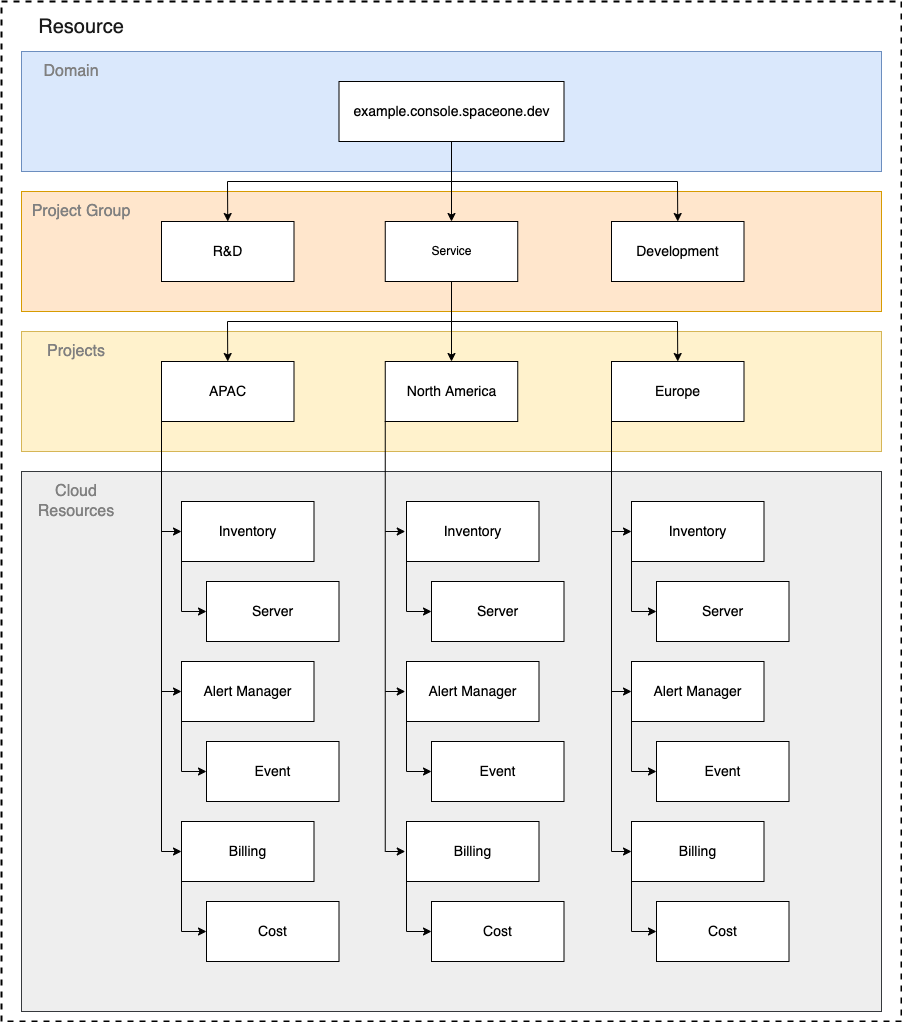

The diagram above was exported from draw.io. Its source (the exported page's mxGraphModel, read from the mxfile embedded in the PNG):
<mxGraphModel dx="1263" dy="773" grid="1" gridSize="10" guides="1" tooltips="1" connect="1" arrows="1" fold="1" page="1" pageScale="1" pageWidth="2336" pageHeight="1654" math="0" shadow="0">
  <root>
    <mxCell id="0" />
    <mxCell id="1" parent="0" />
    <mxCell id="_Aq7pAsy5t9zgUBnjfoc-24" value="" style="rounded=0;whiteSpace=wrap;html=1;fontSize=14;fontColor=#808080;fillColor=none;dashed=1;strokeWidth=2;" parent="1" vertex="1">
      <mxGeometry x="230" y="40" width="900" height="1020" as="geometry" />
    </mxCell>
    <mxCell id="_Aq7pAsy5t9zgUBnjfoc-1" value="" style="rounded=0;whiteSpace=wrap;html=1;fillColor=#dae8fc;strokeColor=#6c8ebf;" parent="1" vertex="1">
      <mxGeometry x="250" y="90" width="860" height="120" as="geometry" />
    </mxCell>
    <mxCell id="_Aq7pAsy5t9zgUBnjfoc-2" value="" style="rounded=0;whiteSpace=wrap;html=1;fillColor=#ffe6cc;strokeColor=#d79b00;" parent="1" vertex="1">
      <mxGeometry x="250" y="230" width="860" height="120" as="geometry" />
    </mxCell>
    <mxCell id="_Aq7pAsy5t9zgUBnjfoc-3" value="" style="rounded=0;whiteSpace=wrap;html=1;fillColor=#fff2cc;strokeColor=#d6b656;" parent="1" vertex="1">
      <mxGeometry x="250" y="370" width="860" height="120" as="geometry" />
    </mxCell>
    <mxCell id="_Aq7pAsy5t9zgUBnjfoc-5" value="&lt;font style=&quot;font-size: 14px&quot;&gt;example.console.spaceone.dev&lt;/font&gt;" style="rounded=0;whiteSpace=wrap;html=1;" parent="1" vertex="1">
      <mxGeometry x="567.5" y="120" width="225" height="60" as="geometry" />
    </mxCell>
    <mxCell id="_Aq7pAsy5t9zgUBnjfoc-6" value="&lt;font style=&quot;font-size: 16px&quot; color=&quot;#808080&quot;&gt;Domain&lt;/font&gt;" style="text;html=1;strokeColor=none;fillColor=none;align=center;verticalAlign=middle;whiteSpace=wrap;rounded=0;" parent="1" vertex="1">
      <mxGeometry x="250" y="90" width="100" height="40" as="geometry" />
    </mxCell>
    <mxCell id="_Aq7pAsy5t9zgUBnjfoc-7" value="&lt;font color=&quot;#808080&quot;&gt;&lt;span style=&quot;font-size: 16px&quot;&gt;Project Group&lt;/span&gt;&lt;/font&gt;" style="text;html=1;strokeColor=none;fillColor=none;align=center;verticalAlign=middle;whiteSpace=wrap;rounded=0;" parent="1" vertex="1">
      <mxGeometry x="250" y="230" width="120" height="40" as="geometry" />
    </mxCell>
    <mxCell id="_Aq7pAsy5t9zgUBnjfoc-8" value="&lt;font style=&quot;font-size: 16px&quot; color=&quot;#808080&quot;&gt;Projects&lt;/font&gt;" style="text;html=1;strokeColor=none;fillColor=none;align=center;verticalAlign=middle;whiteSpace=wrap;rounded=0;" parent="1" vertex="1">
      <mxGeometry x="250" y="370" width="110" height="40" as="geometry" />
    </mxCell>
    <mxCell id="_Aq7pAsy5t9zgUBnjfoc-9" value="Service" style="rounded=0;whiteSpace=wrap;html=1;" parent="1" vertex="1">
      <mxGeometry x="613.75" y="260" width="132.5" height="60" as="geometry" />
    </mxCell>
    <mxCell id="_Aq7pAsy5t9zgUBnjfoc-10" value="&lt;span style=&quot;font-size: 14px&quot;&gt;R&amp;amp;D&lt;/span&gt;" style="rounded=0;whiteSpace=wrap;html=1;" parent="1" vertex="1">
      <mxGeometry x="390" y="260" width="132.5" height="60" as="geometry" />
    </mxCell>
    <mxCell id="_Aq7pAsy5t9zgUBnjfoc-11" value="&lt;span style=&quot;font-size: 14px&quot;&gt;Development&lt;/span&gt;" style="rounded=0;whiteSpace=wrap;html=1;" parent="1" vertex="1">
      <mxGeometry x="840" y="260" width="132.5" height="60" as="geometry" />
    </mxCell>
    <mxCell id="_Aq7pAsy5t9zgUBnjfoc-12" value="&lt;span style=&quot;font-size: 14px&quot;&gt;North America&lt;/span&gt;" style="rounded=0;whiteSpace=wrap;html=1;" parent="1" vertex="1">
      <mxGeometry x="613.75" y="400" width="132.5" height="60" as="geometry" />
    </mxCell>
    <mxCell id="_Aq7pAsy5t9zgUBnjfoc-13" value="&lt;span style=&quot;font-size: 14px&quot;&gt;APAC&lt;/span&gt;" style="rounded=0;whiteSpace=wrap;html=1;" parent="1" vertex="1">
      <mxGeometry x="390" y="400" width="132.5" height="60" as="geometry" />
    </mxCell>
    <mxCell id="_Aq7pAsy5t9zgUBnjfoc-14" value="&lt;span style=&quot;font-size: 14px&quot;&gt;Europe&lt;/span&gt;" style="rounded=0;whiteSpace=wrap;html=1;" parent="1" vertex="1">
      <mxGeometry x="840" y="400" width="132.5" height="60" as="geometry" />
    </mxCell>
    <mxCell id="_Aq7pAsy5t9zgUBnjfoc-15" value="" style="endArrow=classic;html=1;rounded=0;fontSize=14;fontColor=#808080;entryX=0.5;entryY=0;entryDx=0;entryDy=0;" parent="1" target="_Aq7pAsy5t9zgUBnjfoc-9" edge="1">
      <mxGeometry width="50" height="50" relative="1" as="geometry">
        <mxPoint x="680" y="180" as="sourcePoint" />
        <mxPoint x="670" y="360" as="targetPoint" />
      </mxGeometry>
    </mxCell>
    <mxCell id="_Aq7pAsy5t9zgUBnjfoc-16" value="" style="endArrow=classic;html=1;rounded=0;fontSize=14;fontColor=#808080;entryX=0.5;entryY=0;entryDx=0;entryDy=0;" parent="1" target="_Aq7pAsy5t9zgUBnjfoc-10" edge="1">
      <mxGeometry width="50" height="50" relative="1" as="geometry">
        <mxPoint x="680" y="220" as="sourcePoint" />
        <mxPoint x="690" y="270" as="targetPoint" />
        <Array as="points">
          <mxPoint x="456" y="220" />
        </Array>
      </mxGeometry>
    </mxCell>
    <mxCell id="_Aq7pAsy5t9zgUBnjfoc-18" value="" style="endArrow=classic;html=1;rounded=0;fontSize=14;fontColor=#808080;entryX=0.5;entryY=0;entryDx=0;entryDy=0;" parent="1" target="_Aq7pAsy5t9zgUBnjfoc-11" edge="1">
      <mxGeometry width="50" height="50" relative="1" as="geometry">
        <mxPoint x="680" y="220" as="sourcePoint" />
        <mxPoint x="931.25" y="60" as="targetPoint" />
        <Array as="points">
          <mxPoint x="906" y="220" />
        </Array>
      </mxGeometry>
    </mxCell>
    <mxCell id="_Aq7pAsy5t9zgUBnjfoc-19" value="" style="endArrow=classic;html=1;rounded=0;fontSize=14;fontColor=#808080;entryX=0.5;entryY=0;entryDx=0;entryDy=0;exitX=0.5;exitY=1;exitDx=0;exitDy=0;" parent="1" source="_Aq7pAsy5t9zgUBnjfoc-9" target="_Aq7pAsy5t9zgUBnjfoc-12" edge="1">
      <mxGeometry width="50" height="50" relative="1" as="geometry">
        <mxPoint x="690" y="190" as="sourcePoint" />
        <mxPoint x="690" y="270" as="targetPoint" />
      </mxGeometry>
    </mxCell>
    <mxCell id="_Aq7pAsy5t9zgUBnjfoc-20" value="" style="endArrow=classic;html=1;rounded=0;fontSize=14;fontColor=#808080;entryX=0.5;entryY=0;entryDx=0;entryDy=0;" parent="1" target="_Aq7pAsy5t9zgUBnjfoc-13" edge="1">
      <mxGeometry width="50" height="50" relative="1" as="geometry">
        <mxPoint x="680" y="360" as="sourcePoint" />
        <mxPoint x="690" y="410" as="targetPoint" />
        <Array as="points">
          <mxPoint x="456" y="360" />
        </Array>
      </mxGeometry>
    </mxCell>
    <mxCell id="_Aq7pAsy5t9zgUBnjfoc-21" value="" style="endArrow=classic;html=1;rounded=0;fontSize=14;fontColor=#808080;entryX=0.5;entryY=0;entryDx=0;entryDy=0;" parent="1" target="_Aq7pAsy5t9zgUBnjfoc-14" edge="1">
      <mxGeometry width="50" height="50" relative="1" as="geometry">
        <mxPoint x="680" y="360" as="sourcePoint" />
        <mxPoint x="466.25" y="410" as="targetPoint" />
        <Array as="points">
          <mxPoint x="906" y="360" />
        </Array>
      </mxGeometry>
    </mxCell>
    <mxCell id="_Aq7pAsy5t9zgUBnjfoc-22" value="" style="rounded=0;whiteSpace=wrap;html=1;fillColor=#eeeeee;strokeColor=#36393d;" parent="1" vertex="1">
      <mxGeometry x="250" y="510" width="860" height="540" as="geometry" />
    </mxCell>
    <mxCell id="_Aq7pAsy5t9zgUBnjfoc-23" value="&lt;font color=&quot;#808080&quot;&gt;&lt;span style=&quot;font-size: 16px&quot;&gt;Cloud Resources&lt;/span&gt;&lt;/font&gt;" style="text;html=1;strokeColor=none;fillColor=none;align=center;verticalAlign=middle;whiteSpace=wrap;rounded=0;" parent="1" vertex="1">
      <mxGeometry x="250" y="520" width="110" height="40" as="geometry" />
    </mxCell>
    <mxCell id="_Aq7pAsy5t9zgUBnjfoc-25" value="&lt;font color=&quot;#1a1a1a&quot; style=&quot;font-size: 20px&quot;&gt;Resource&lt;/font&gt;" style="text;html=1;strokeColor=none;fillColor=none;align=center;verticalAlign=middle;whiteSpace=wrap;rounded=0;dashed=1;fontSize=14;fontColor=#808080;" parent="1" vertex="1">
      <mxGeometry x="230" y="50" width="160" height="30" as="geometry" />
    </mxCell>
    <mxCell id="_Aq7pAsy5t9zgUBnjfoc-26" value="&lt;span style=&quot;font-size: 14px&quot;&gt;Inventory&lt;/span&gt;" style="rounded=0;whiteSpace=wrap;html=1;" parent="1" vertex="1">
      <mxGeometry x="410" y="540" width="132.5" height="60" as="geometry" />
    </mxCell>
    <mxCell id="_Aq7pAsy5t9zgUBnjfoc-27" value="&lt;span style=&quot;font-size: 14px&quot;&gt;Server&lt;/span&gt;" style="rounded=0;whiteSpace=wrap;html=1;" parent="1" vertex="1">
      <mxGeometry x="435" y="620" width="132.5" height="60" as="geometry" />
    </mxCell>
    <mxCell id="_Aq7pAsy5t9zgUBnjfoc-30" value="&lt;span style=&quot;font-size: 14px&quot;&gt;Alert Manager&lt;/span&gt;" style="rounded=0;whiteSpace=wrap;html=1;" parent="1" vertex="1">
      <mxGeometry x="410" y="700" width="132.5" height="60" as="geometry" />
    </mxCell>
    <mxCell id="_Aq7pAsy5t9zgUBnjfoc-31" value="&lt;span style=&quot;font-size: 14px&quot;&gt;Event&lt;/span&gt;" style="rounded=0;whiteSpace=wrap;html=1;" parent="1" vertex="1">
      <mxGeometry x="435" y="780" width="132.5" height="60" as="geometry" />
    </mxCell>
    <mxCell id="_Aq7pAsy5t9zgUBnjfoc-32" value="&lt;span style=&quot;font-size: 14px&quot;&gt;Billing&lt;/span&gt;" style="rounded=0;whiteSpace=wrap;html=1;" parent="1" vertex="1">
      <mxGeometry x="410" y="860" width="132.5" height="60" as="geometry" />
    </mxCell>
    <mxCell id="_Aq7pAsy5t9zgUBnjfoc-33" value="&lt;span style=&quot;font-size: 14px&quot;&gt;Cost&lt;/span&gt;" style="rounded=0;whiteSpace=wrap;html=1;" parent="1" vertex="1">
      <mxGeometry x="435" y="940" width="132.5" height="60" as="geometry" />
    </mxCell>
    <mxCell id="_Aq7pAsy5t9zgUBnjfoc-34" value="&lt;span style=&quot;font-size: 14px&quot;&gt;Inventory&lt;/span&gt;" style="rounded=0;whiteSpace=wrap;html=1;" parent="1" vertex="1">
      <mxGeometry x="635" y="540" width="132.5" height="60" as="geometry" />
    </mxCell>
    <mxCell id="_Aq7pAsy5t9zgUBnjfoc-35" value="&lt;span style=&quot;font-size: 14px&quot;&gt;Server&lt;/span&gt;" style="rounded=0;whiteSpace=wrap;html=1;" parent="1" vertex="1">
      <mxGeometry x="660" y="620" width="132.5" height="60" as="geometry" />
    </mxCell>
    <mxCell id="_Aq7pAsy5t9zgUBnjfoc-36" value="&lt;span style=&quot;font-size: 14px&quot;&gt;Inventory&lt;/span&gt;" style="rounded=0;whiteSpace=wrap;html=1;" parent="1" vertex="1">
      <mxGeometry x="860" y="540" width="132.5" height="60" as="geometry" />
    </mxCell>
    <mxCell id="_Aq7pAsy5t9zgUBnjfoc-37" value="&lt;span style=&quot;font-size: 14px&quot;&gt;Server&lt;/span&gt;" style="rounded=0;whiteSpace=wrap;html=1;" parent="1" vertex="1">
      <mxGeometry x="885" y="620" width="132.5" height="60" as="geometry" />
    </mxCell>
    <mxCell id="_Aq7pAsy5t9zgUBnjfoc-38" value="&lt;span style=&quot;font-size: 14px&quot;&gt;Alert Manager&lt;/span&gt;" style="rounded=0;whiteSpace=wrap;html=1;" parent="1" vertex="1">
      <mxGeometry x="635" y="700" width="132.5" height="60" as="geometry" />
    </mxCell>
    <mxCell id="_Aq7pAsy5t9zgUBnjfoc-39" value="&lt;span style=&quot;font-size: 14px&quot;&gt;Event&lt;/span&gt;" style="rounded=0;whiteSpace=wrap;html=1;" parent="1" vertex="1">
      <mxGeometry x="660" y="780" width="132.5" height="60" as="geometry" />
    </mxCell>
    <mxCell id="_Aq7pAsy5t9zgUBnjfoc-40" value="&lt;span style=&quot;font-size: 14px&quot;&gt;Billing&lt;/span&gt;" style="rounded=0;whiteSpace=wrap;html=1;" parent="1" vertex="1">
      <mxGeometry x="635" y="860" width="132.5" height="60" as="geometry" />
    </mxCell>
    <mxCell id="_Aq7pAsy5t9zgUBnjfoc-41" value="&lt;span style=&quot;font-size: 14px&quot;&gt;Cost&lt;/span&gt;" style="rounded=0;whiteSpace=wrap;html=1;" parent="1" vertex="1">
      <mxGeometry x="660" y="940" width="132.5" height="60" as="geometry" />
    </mxCell>
    <mxCell id="_Aq7pAsy5t9zgUBnjfoc-42" value="&lt;span style=&quot;font-size: 14px&quot;&gt;Alert Manager&lt;/span&gt;" style="rounded=0;whiteSpace=wrap;html=1;" parent="1" vertex="1">
      <mxGeometry x="860" y="700" width="132.5" height="60" as="geometry" />
    </mxCell>
    <mxCell id="_Aq7pAsy5t9zgUBnjfoc-43" value="&lt;span style=&quot;font-size: 14px&quot;&gt;Event&lt;/span&gt;" style="rounded=0;whiteSpace=wrap;html=1;" parent="1" vertex="1">
      <mxGeometry x="885" y="780" width="132.5" height="60" as="geometry" />
    </mxCell>
    <mxCell id="_Aq7pAsy5t9zgUBnjfoc-44" value="&lt;span style=&quot;font-size: 14px&quot;&gt;Billing&lt;/span&gt;" style="rounded=0;whiteSpace=wrap;html=1;" parent="1" vertex="1">
      <mxGeometry x="860" y="860" width="132.5" height="60" as="geometry" />
    </mxCell>
    <mxCell id="_Aq7pAsy5t9zgUBnjfoc-45" value="&lt;span style=&quot;font-size: 14px&quot;&gt;Cost&lt;/span&gt;" style="rounded=0;whiteSpace=wrap;html=1;" parent="1" vertex="1">
      <mxGeometry x="885" y="940" width="132.5" height="60" as="geometry" />
    </mxCell>
    <mxCell id="_Aq7pAsy5t9zgUBnjfoc-46" value="" style="endArrow=classic;html=1;rounded=0;fontSize=20;fontColor=#1A1A1A;exitX=0;exitY=1;exitDx=0;exitDy=0;entryX=0;entryY=0.5;entryDx=0;entryDy=0;" parent="1" source="_Aq7pAsy5t9zgUBnjfoc-13" target="_Aq7pAsy5t9zgUBnjfoc-32" edge="1">
      <mxGeometry width="50" height="50" relative="1" as="geometry">
        <mxPoint x="480" y="530" as="sourcePoint" />
        <mxPoint x="530" y="480" as="targetPoint" />
        <Array as="points">
          <mxPoint x="390" y="890" />
        </Array>
      </mxGeometry>
    </mxCell>
    <mxCell id="_Aq7pAsy5t9zgUBnjfoc-47" value="" style="endArrow=classic;html=1;rounded=0;fontSize=20;fontColor=#1A1A1A;" parent="1" edge="1">
      <mxGeometry width="50" height="50" relative="1" as="geometry">
        <mxPoint x="390" y="730" as="sourcePoint" />
        <mxPoint x="410" y="730" as="targetPoint" />
      </mxGeometry>
    </mxCell>
    <mxCell id="_Aq7pAsy5t9zgUBnjfoc-50" value="" style="endArrow=classic;html=1;rounded=0;fontSize=20;fontColor=#1A1A1A;entryX=0;entryY=0.5;entryDx=0;entryDy=0;" parent="1" target="_Aq7pAsy5t9zgUBnjfoc-26" edge="1">
      <mxGeometry width="50" height="50" relative="1" as="geometry">
        <mxPoint x="390" y="570" as="sourcePoint" />
        <mxPoint x="670" y="730" as="targetPoint" />
      </mxGeometry>
    </mxCell>
    <mxCell id="_Aq7pAsy5t9zgUBnjfoc-51" value="" style="endArrow=classic;html=1;rounded=0;fontSize=20;fontColor=#1A1A1A;exitX=0;exitY=1;exitDx=0;exitDy=0;entryX=0;entryY=0.5;entryDx=0;entryDy=0;" parent="1" edge="1">
      <mxGeometry width="50" height="50" relative="1" as="geometry">
        <mxPoint x="613.75" y="460" as="sourcePoint" />
        <mxPoint x="633.75" y="890" as="targetPoint" />
        <Array as="points">
          <mxPoint x="613.75" y="890" />
        </Array>
      </mxGeometry>
    </mxCell>
    <mxCell id="_Aq7pAsy5t9zgUBnjfoc-52" value="" style="endArrow=classic;html=1;rounded=0;fontSize=20;fontColor=#1A1A1A;" parent="1" edge="1">
      <mxGeometry width="50" height="50" relative="1" as="geometry">
        <mxPoint x="613.75" y="730" as="sourcePoint" />
        <mxPoint x="633.75" y="730" as="targetPoint" />
      </mxGeometry>
    </mxCell>
    <mxCell id="_Aq7pAsy5t9zgUBnjfoc-53" value="" style="endArrow=classic;html=1;rounded=0;fontSize=20;fontColor=#1A1A1A;entryX=0;entryY=0.5;entryDx=0;entryDy=0;" parent="1" edge="1">
      <mxGeometry width="50" height="50" relative="1" as="geometry">
        <mxPoint x="613.75" y="570" as="sourcePoint" />
        <mxPoint x="633.75" y="570" as="targetPoint" />
      </mxGeometry>
    </mxCell>
    <mxCell id="_Aq7pAsy5t9zgUBnjfoc-54" value="" style="endArrow=classic;html=1;rounded=0;fontSize=20;fontColor=#1A1A1A;exitX=0;exitY=1;exitDx=0;exitDy=0;entryX=0;entryY=0.5;entryDx=0;entryDy=0;" parent="1" edge="1">
      <mxGeometry width="50" height="50" relative="1" as="geometry">
        <mxPoint x="840" y="460" as="sourcePoint" />
        <mxPoint x="860" y="890" as="targetPoint" />
        <Array as="points">
          <mxPoint x="840" y="890" />
        </Array>
      </mxGeometry>
    </mxCell>
    <mxCell id="_Aq7pAsy5t9zgUBnjfoc-55" value="" style="endArrow=classic;html=1;rounded=0;fontSize=20;fontColor=#1A1A1A;" parent="1" edge="1">
      <mxGeometry width="50" height="50" relative="1" as="geometry">
        <mxPoint x="840" y="730" as="sourcePoint" />
        <mxPoint x="860" y="730" as="targetPoint" />
      </mxGeometry>
    </mxCell>
    <mxCell id="_Aq7pAsy5t9zgUBnjfoc-56" value="" style="endArrow=classic;html=1;rounded=0;fontSize=20;fontColor=#1A1A1A;entryX=0;entryY=0.5;entryDx=0;entryDy=0;" parent="1" edge="1">
      <mxGeometry width="50" height="50" relative="1" as="geometry">
        <mxPoint x="840" y="570" as="sourcePoint" />
        <mxPoint x="860" y="570" as="targetPoint" />
      </mxGeometry>
    </mxCell>
    <mxCell id="_Aq7pAsy5t9zgUBnjfoc-57" value="" style="endArrow=classic;html=1;rounded=0;fontSize=20;fontColor=#1A1A1A;exitX=0;exitY=1;exitDx=0;exitDy=0;entryX=0;entryY=0.5;entryDx=0;entryDy=0;" parent="1" source="_Aq7pAsy5t9zgUBnjfoc-26" target="_Aq7pAsy5t9zgUBnjfoc-27" edge="1">
      <mxGeometry width="50" height="50" relative="1" as="geometry">
        <mxPoint x="620" y="780" as="sourcePoint" />
        <mxPoint x="670" y="730" as="targetPoint" />
        <Array as="points">
          <mxPoint x="410" y="650" />
        </Array>
      </mxGeometry>
    </mxCell>
    <mxCell id="_Aq7pAsy5t9zgUBnjfoc-58" value="" style="endArrow=classic;html=1;rounded=0;fontSize=20;fontColor=#1A1A1A;exitX=0;exitY=1;exitDx=0;exitDy=0;entryX=0;entryY=0.5;entryDx=0;entryDy=0;" parent="1" source="_Aq7pAsy5t9zgUBnjfoc-30" target="_Aq7pAsy5t9zgUBnjfoc-31" edge="1">
      <mxGeometry width="50" height="50" relative="1" as="geometry">
        <mxPoint x="420" y="610" as="sourcePoint" />
        <mxPoint x="445" y="660" as="targetPoint" />
        <Array as="points">
          <mxPoint x="410" y="810" />
        </Array>
      </mxGeometry>
    </mxCell>
    <mxCell id="_Aq7pAsy5t9zgUBnjfoc-59" value="" style="endArrow=classic;html=1;rounded=0;fontSize=20;fontColor=#1A1A1A;exitX=0;exitY=1;exitDx=0;exitDy=0;entryX=0;entryY=0.5;entryDx=0;entryDy=0;" parent="1" source="_Aq7pAsy5t9zgUBnjfoc-32" target="_Aq7pAsy5t9zgUBnjfoc-33" edge="1">
      <mxGeometry width="50" height="50" relative="1" as="geometry">
        <mxPoint x="420" y="770" as="sourcePoint" />
        <mxPoint x="445" y="820" as="targetPoint" />
        <Array as="points">
          <mxPoint x="410" y="970" />
        </Array>
      </mxGeometry>
    </mxCell>
    <mxCell id="_Aq7pAsy5t9zgUBnjfoc-60" value="" style="endArrow=classic;html=1;rounded=0;fontSize=20;fontColor=#1A1A1A;exitX=0;exitY=1;exitDx=0;exitDy=0;entryX=0;entryY=0.5;entryDx=0;entryDy=0;" parent="1" source="_Aq7pAsy5t9zgUBnjfoc-40" target="_Aq7pAsy5t9zgUBnjfoc-41" edge="1">
      <mxGeometry width="50" height="50" relative="1" as="geometry">
        <mxPoint x="420" y="930" as="sourcePoint" />
        <mxPoint x="445" y="980" as="targetPoint" />
        <Array as="points">
          <mxPoint x="635" y="970" />
        </Array>
      </mxGeometry>
    </mxCell>
    <mxCell id="_Aq7pAsy5t9zgUBnjfoc-61" value="" style="endArrow=classic;html=1;rounded=0;fontSize=20;fontColor=#1A1A1A;exitX=0;exitY=1;exitDx=0;exitDy=0;entryX=0;entryY=0.5;entryDx=0;entryDy=0;" parent="1" source="_Aq7pAsy5t9zgUBnjfoc-38" target="_Aq7pAsy5t9zgUBnjfoc-39" edge="1">
      <mxGeometry width="50" height="50" relative="1" as="geometry">
        <mxPoint x="645" y="930" as="sourcePoint" />
        <mxPoint x="670" y="980" as="targetPoint" />
        <Array as="points">
          <mxPoint x="635" y="810" />
        </Array>
      </mxGeometry>
    </mxCell>
    <mxCell id="_Aq7pAsy5t9zgUBnjfoc-62" value="" style="endArrow=classic;html=1;rounded=0;fontSize=20;fontColor=#1A1A1A;exitX=0;exitY=1;exitDx=0;exitDy=0;entryX=0;entryY=0.5;entryDx=0;entryDy=0;" parent="1" source="_Aq7pAsy5t9zgUBnjfoc-34" target="_Aq7pAsy5t9zgUBnjfoc-35" edge="1">
      <mxGeometry width="50" height="50" relative="1" as="geometry">
        <mxPoint x="645" y="770" as="sourcePoint" />
        <mxPoint x="670" y="820" as="targetPoint" />
        <Array as="points">
          <mxPoint x="635" y="650" />
        </Array>
      </mxGeometry>
    </mxCell>
    <mxCell id="_Aq7pAsy5t9zgUBnjfoc-63" value="" style="endArrow=classic;html=1;rounded=0;fontSize=20;fontColor=#1A1A1A;exitX=0;exitY=1;exitDx=0;exitDy=0;entryX=0;entryY=0.5;entryDx=0;entryDy=0;" parent="1" source="_Aq7pAsy5t9zgUBnjfoc-36" target="_Aq7pAsy5t9zgUBnjfoc-37" edge="1">
      <mxGeometry width="50" height="50" relative="1" as="geometry">
        <mxPoint x="645" y="610" as="sourcePoint" />
        <mxPoint x="670" y="660" as="targetPoint" />
        <Array as="points">
          <mxPoint x="860" y="650" />
        </Array>
      </mxGeometry>
    </mxCell>
    <mxCell id="_Aq7pAsy5t9zgUBnjfoc-64" value="" style="endArrow=classic;html=1;rounded=0;fontSize=20;fontColor=#1A1A1A;exitX=0;exitY=1;exitDx=0;exitDy=0;entryX=0;entryY=0.5;entryDx=0;entryDy=0;" parent="1" source="_Aq7pAsy5t9zgUBnjfoc-42" target="_Aq7pAsy5t9zgUBnjfoc-43" edge="1">
      <mxGeometry width="50" height="50" relative="1" as="geometry">
        <mxPoint x="870" y="610" as="sourcePoint" />
        <mxPoint x="895" y="660" as="targetPoint" />
        <Array as="points">
          <mxPoint x="860" y="810" />
        </Array>
      </mxGeometry>
    </mxCell>
    <mxCell id="_Aq7pAsy5t9zgUBnjfoc-65" value="" style="endArrow=classic;html=1;rounded=0;fontSize=20;fontColor=#1A1A1A;exitX=0;exitY=1;exitDx=0;exitDy=0;entryX=0;entryY=0.5;entryDx=0;entryDy=0;" parent="1" source="_Aq7pAsy5t9zgUBnjfoc-44" target="_Aq7pAsy5t9zgUBnjfoc-45" edge="1">
      <mxGeometry width="50" height="50" relative="1" as="geometry">
        <mxPoint x="870" y="770" as="sourcePoint" />
        <mxPoint x="895" y="820" as="targetPoint" />
        <Array as="points">
          <mxPoint x="860" y="970" />
        </Array>
      </mxGeometry>
    </mxCell>
  </root>
</mxGraphModel>